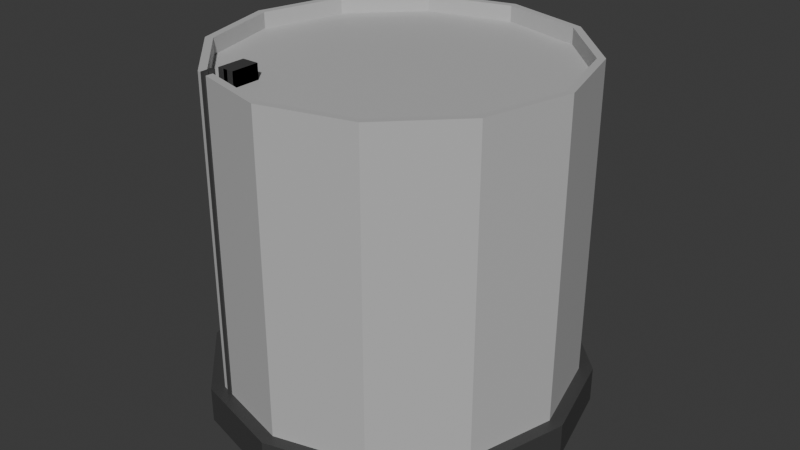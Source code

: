 # Source: iz_storage_tank_v2.blend  (saved by Blender 5.0.119; exported with 4.5.12 LTS)
import bpy
from mathutils import Matrix  # noqa: F401  (used for matrix-valued properties, if any)

bpy.ops.wm.read_factory_settings(use_empty=True)
scene = bpy.context.scene
scene.name = 'Scene'

# ---- collections
col_collection = bpy.data.collections.new('Collection'); scene.collection.children.link(col_collection)

# ---- materials (node trees are filled in below, after node groups)
mat_material = bpy.data.materials.new('Material')
mat_material_001 = bpy.data.materials.new('Material.001')

# ---- material node trees
mat_material.use_nodes = True; mat_material.node_tree.nodes.clear()
_N = mat_material.node_tree.nodes; _L = mat_material.node_tree.links
n0 = _N.new('ShaderNodeBsdfPrincipled'); n0.name = 'Principled BSDF'; n0.location = (-200, 100)
n0.inputs[0].default_value = (0.05286, 0.05286, 0.05286, 1.0)
n1 = _N.new('ShaderNodeOutputMaterial'); n1.name = 'Material Output'; n1.location = (200, 100)
_L.new(n0.outputs[0], n1.inputs[0])
n1.is_active_output = True
mat_material_001.use_nodes = True; mat_material_001.node_tree.nodes.clear()
_N = mat_material_001.node_tree.nodes; _L = mat_material_001.node_tree.links
n0 = _N.new('ShaderNodeBsdfPrincipled'); n0.name = 'Principled BSDF'; n0.location = (-200, 100)
n0.inputs[0].default_value = (0.5149, 0.5149, 0.5149, 1.0)
n1 = _N.new('ShaderNodeOutputMaterial'); n1.name = 'Material Output'; n1.location = (200, 100)
_L.new(n0.outputs[0], n1.inputs[0])
n1.is_active_output = True

# ---- world
world_world = bpy.data.worlds.new('World'); scene.world = world_world
world_world.use_nodes = True; world_world.node_tree.nodes.clear()
_N = world_world.node_tree.nodes; _L = world_world.node_tree.links
n0 = _N.new('ShaderNodeOutputWorld'); n0.name = 'World Output'; n0.location = (200, 100)
n1 = _N.new('ShaderNodeBackground'); n1.name = 'Background'; n1.location = (-200, 100)
n1.inputs[0].default_value = (0.05088, 0.05088, 0.05088, 1.0)
_L.new(n1.outputs[0], n0.inputs[0])
n0.is_active_output = True
world_world.color = (0.05088, 0.05088, 0.05088)
world_world.sun_shadow_jitter_overblur = 0.0

# ---- meshes
me_cylinder_001 = bpy.data.meshes.new('Cylinder.001')
me_cylinder_001.from_pydata([(0.09982, 1.205, -0.8635), (0.5998, 1.071, -0.8635), (0.9658, 0.7045, -0.8635), (1.1, 0.2045, -0.8635), (0.9658, -0.2955, -0.8635), (0.5998, -0.6615, -0.8635), (0.09982, -0.7955, -0.8635), (-0.4002, -0.6615, -0.8635), (-0.7662, -0.2955, -0.8635), (-0.9002, 0.2045, -0.8635), (-0.7662, 0.7045, -0.8635), (-0.4002, 1.071, -0.8635), (0.6431, 1.145, -0.9671), (1.041, -0.3387, -0.9671), (0.6431, -0.7364, -0.9671), (-0.8411, -0.3387, -0.9671), (-0.4434, 1.145, -0.9671), (-0.4002, -0.6615, -0.7673), (0.09982, 1.205, -0.7673), (-0.7662, -0.2955, -0.7673), (-0.9002, 0.2045, -0.7673), (0.5998, 1.071, -0.7673), (0.9658, 0.7045, -0.7673), (-0.4002, 1.071, -0.7673), (-0.7662, 0.7045, -0.7673), (0.09982, -0.7955, -0.7673), (0.5998, -0.6615, -0.7673), (0.9658, -0.2955, -0.7673), (1.1, 0.2045, -0.7673), (0.5998, 1.071, 1.095), (0.09982, 1.205, 1.095), (0.9658, 0.7045, 1.095), (1.1, 0.2045, 1.095), (0.9658, -0.2955, 1.095), (0.5998, -0.6615, 1.095), (0.09982, -0.7955, 1.095), (-0.4002, -0.6615, 1.095), (-0.7662, -0.2955, 1.095), (-0.9002, 0.2045, 1.095), (-0.7662, 0.7045, 1.095), (-0.4002, 1.071, 1.095), (0.6227, 1.11, 1.096), (0.09982, 1.25, 1.096), (1.005, 0.7273, 1.096), (1.145, 0.2045, 1.096), (1.005, -0.3183, 1.096), (0.6227, -0.7011, 1.096), (0.09982, -0.8412, 1.096), (-0.423, -0.7011, 1.096), (-0.8058, -0.3183, 1.096), (-0.9459, 0.2045, 1.096), (-0.8058, 0.7273, 1.096), (-0.423, 1.11, 1.096), (0.5998, 1.071, 0.9705), (0.09982, 1.205, 0.9705), (0.9658, 0.7045, 0.9705), (1.1, 0.2045, 0.9705), (0.9658, -0.2955, 0.9705), (0.5998, -0.6615, 0.9705), (0.09982, -0.7955, 0.9705), (-0.4002, -0.6615, 0.9705), (-0.7662, -0.2955, 0.9705), (-0.9002, 0.2045, 0.9705), (-0.7662, 0.7045, 0.9705), (-0.4002, 1.071, 0.9705), (0.5998, 1.071, -0.8248), (0.09982, 1.205, -0.8248), (0.9658, 0.7045, -0.8248), (1.1, 0.2045, -0.8248), (0.9658, -0.2955, -0.8248), (0.5998, -0.6615, -0.8248), (0.09982, -0.7955, -0.8248), (-0.4002, -0.6615, -0.8248), (-0.7662, -0.2955, -0.8248), (-0.9002, 0.2045, -0.8248), (-0.7662, 0.7045, -0.8248), (-0.4002, 1.071, -0.8248), (-0.423, -0.7011, -0.8261), (1.145, 0.2045, -0.8261), (1.005, 0.7273, -0.8261), (-0.8058, 0.7273, -0.8261), (-0.9459, 0.2045, -0.8261), (0.6227, -0.7011, -0.8261), (1.005, -0.3183, -0.8261), (0.6227, 1.11, -0.8261), (0.09982, 1.25, -0.8261), (0.09982, -0.8412, -0.8261), (-0.8058, -0.3183, -0.8261), (-0.423, 1.11, -0.8261), (0.6624, -0.7699, -0.7599), (0.09982, -0.9207, -0.7599), (0.09982, 1.33, -0.9713), (0.6624, 1.179, -0.9713), (1.074, 0.7671, -0.9713), (1.225, 0.2045, -0.9713), (1.074, -0.3581, -0.9713), (0.6624, -0.7699, -0.9713), (0.09982, -0.9207, -0.9713), (-0.4628, -0.7699, -0.9713), (-0.8746, -0.3581, -0.9713), (-1.025, 0.2045, -0.9713), (-0.8746, 0.7671, -0.9713), (-0.4628, 1.179, -0.9713), (-0.8746, -0.3581, -0.7599), (-0.4628, -0.7699, -0.7599), (0.6624, 1.179, -0.7599), (0.09982, 1.33, -0.7599), (-0.4628, 1.179, -0.7599), (-0.8746, 0.7671, -0.7599), (-1.025, 0.2045, -0.7599), (1.074, -0.3581, -0.7599), (1.225, 0.2045, -0.7599), (1.074, 0.7671, -0.7599), (0.6176, 1.101, -0.8239), (0.09982, 1.24, -0.8239), (0.9967, 0.7223, -0.8239), (1.135, 0.2045, -0.8239), (0.9967, -0.3133, -0.8239), (0.6176, -0.6923, -0.8239), (-0.418, -0.6923, -0.8239), (-0.797, -0.3133, -0.8239), (-0.9358, 0.2045, -0.8239), (-0.4416, -0.7333, -0.8253), (1.183, 0.2045, -0.8253), (1.038, 0.746, -0.8253), (-0.838, 0.746, -0.8253), (-0.9831, 0.2045, -0.8253), (0.6413, -0.7333, -0.8253), (1.038, -0.3369, -0.8253), (0.6413, 1.142, -0.8253), (0.09982, 1.287, -0.8253), (0.09982, -0.8784, -0.8253), (-0.838, -0.3369, -0.8253), (-0.4416, 1.142, -0.8253), (0.5998, 1.071, 1.001), (0.09982, 1.205, 1.001), (0.9658, 0.7045, 1.001), (1.1, 0.2045, 1.001), (0.9658, -0.2955, 1.001), (0.5998, -0.6615, 1.001), (0.09982, -0.7955, 1.001), (-0.4002, -0.6615, 1.001), (-0.7662, -0.2955, 1.001), (-0.9002, 0.2045, 1.001), (-0.7662, 0.7045, 1.001), (-0.4002, 1.071, 1.001), (-0.403, -0.7058, 0.01527), (-0.3006, -0.7058, 0.01527), (-0.403, -0.4196, 0.01527), (-0.3006, -0.4196, 0.01527), (-0.403, -0.5879, 0.01527), (-0.3006, -0.5879, 0.01527), (-0.403, -0.4196, 1.09), (-0.403, -0.5879, 1.09), (-0.3006, -0.4196, 1.09), (-0.3006, -0.5879, 1.09), (-0.3397, -0.7035, -0.7691), (-0.3397, -0.7035, 1.114), (-0.403, -0.5879, 1.09), (-0.403, -0.5879, 0.01527), (-0.3006, -0.5879, 0.01527), (-0.3006, -0.5879, 1.09), (-0.403, -0.4196, 1.001), (-0.3006, -0.4196, 1.001), (-0.3646, -0.7058, 1.091), (-0.3397, -0.7058, 1.091), (-0.3397, -0.5879, 1.091), (-0.3646, -0.5879, 1.091), (-0.3397, -0.7058, 0.9947), (-0.3646, -0.7058, 0.9947), (-0.3397, -0.5879, 0.9947), (-0.3646, -0.5879, 0.9947), (-0.3646, -0.6614, 0.9947), (-0.3397, -0.6614, 0.9947), (-0.3646, -0.5879, 1.017), (-0.3397, -0.5879, 1.017), (-0.3397, -0.6616, 1.017), (-0.3646, -0.6616, 1.017), (-0.3397, -0.6614, 1.017), (-0.3646, -0.6614, 1.017), (-0.3646, -0.6614, 1.091), (-0.3646, -0.7058, 1.114), (-0.3397, -0.7058, 1.114), (-0.3397, -0.6616, 1.114), (-0.3646, -0.6616, 1.114), (-0.3397, -0.6614, 1.114), (-0.3646, -0.6614, 1.114), (-0.3646, -0.7332, 1.114), (-0.3397, -0.7332, 1.114), (-0.3646, -0.6614, -0.7691), (-0.3397, -0.6614, -0.7691), (-0.3646, -0.7332, -0.7691), (-0.3397, -0.7332, -0.7691)], [], [(39, 38, 143, 144), (40, 39, 144, 145), (32, 31, 136, 137), (139, 140, 35, 34), (5, 6, 25, 26), (34, 35, 36, 37, 38, 50, 49, 48, 47, 46, 45, 44, 43, 31, 32, 33), (6, 7, 17, 25), (7, 8, 19, 17), (15, 99, 100, 101, 102, 16), (39, 40, 30, 29, 31, 43, 41, 42, 52, 51, 50, 38), (12, 16, 102, 91, 92), (0, 1, 21, 18), (8, 9, 20, 19), (1, 2, 22, 21), (12, 13, 14, 15, 16), (20, 24, 23, 18, 21, 105, 106, 107, 108, 109, 103, 104, 17, 19), (115, 113, 114, 66, 76, 75, 74, 73, 72, 119, 120, 121, 125, 133, 130, 129, 124, 123, 128, 127, 131, 118, 117, 116), (81, 80, 88, 133, 125, 126, 132, 122, 131, 127, 128, 83, 82, 86, 77, 87), (4, 5, 26, 27), (11, 0, 18, 23), (3, 4, 27, 28), (10, 11, 23, 24), (2, 3, 28, 22), (9, 10, 24, 20), (51, 80, 81, 50), (33, 138, 139, 34), (86, 47, 48, 77), (86, 82, 46, 47), (43, 79, 84, 41), (42, 41, 84, 85), (44, 78, 79, 43), (45, 83, 78, 44), (46, 82, 83, 45), (187, 191, 192, 188), (176, 183, 182, 165, 168, 170, 175), (50, 81, 87, 49), (12, 92, 93, 94, 95, 13), (118, 131, 122, 132, 126, 125, 121, 120, 119, 72, 71, 70, 69, 68, 67, 65, 66, 114, 113, 115, 116, 117), (31, 29, 134, 136), (57, 56, 137, 138), (36, 35, 59, 60), (142, 37, 36, 141), (29, 30, 135, 134), (38, 37, 61, 62), (32, 137, 138, 33), (14, 13, 95, 96), (84, 79, 78, 83, 128, 123, 124, 129, 130, 133, 88, 85), (30, 40, 145, 135), (100, 109, 108, 101), (92, 105, 112, 93), (90, 104, 98, 97), (95, 110, 89, 96), (93, 112, 111, 94), (102, 107, 106, 91), (101, 108, 107, 102), (99, 103, 109, 100), (52, 88, 80, 51), (94, 111, 110, 95), (154, 163, 162, 152), (96, 89, 90, 97), (14, 96, 97, 98, 99, 15), (22, 28, 27, 26, 25, 17, 104, 90, 89, 110, 111, 112, 105, 21), (134, 135, 145, 144, 143, 142, 141, 140, 139, 138, 137, 136), (64, 63, 144, 145), (53, 54, 135, 134), (61, 60, 141, 142), (58, 57, 138, 139), (54, 64, 145, 135), (55, 53, 134, 136), (62, 61, 142, 143), (59, 58, 139, 140), (56, 55, 136, 137), (63, 62, 143, 144), (60, 59, 140, 141), (150, 153, 152, 148), (180, 189, 191, 187, 186), (154, 155, 151, 149), (188, 192, 156, 157), (154, 161, 160, 149), (148, 159, 158, 152), (148, 149, 151, 147, 146, 150), (159, 160, 161, 158), (169, 168, 170, 171), (152, 158, 161, 154), (164, 165, 168, 169), (148, 159, 160, 149), (170, 175, 178, 173), (42, 85, 88, 52), (177, 174, 171, 169, 164, 181, 184), (91, 106, 105, 92), (175, 174, 179, 178), (174, 171, 172, 179), (171, 170, 173, 172), (166, 167, 174, 175), (178, 179, 172, 173), (98, 104, 103, 99), (185, 186, 187, 188), (189, 190, 192, 191), (178, 179, 186, 185), (77, 48, 49, 87)])
me_cylinder_001.polygons.foreach_set('material_index', [1, 1, 1, 1, 0, 1, 0, 0, 0, 1, 0, 0, 0, 0, 0, 0, 0, 0, 0, 0, 0, 0, 0, 0, 1, 1, 1, 1, 1, 1, 1, 1, 1, 0, 0, 1, 0, 0, 1, 0, 1, 1, 1, 1, 1, 0, 0, 1, 0, 0, 0, 0, 0, 0, 0, 0, 1, 0, 0, 0, 0, 0, 1, 0, 0, 0, 0, 0, 0, 0, 0, 0, 0, 0, 0, 0, 0, 0, 0, 0, 0, 0, 0, 0, 0, 0, 0, 1, 0, 0, 0, 0, 0, 0, 0, 0, 0, 0, 0, 1])
_uv = me_cylinder_001.uv_layers.new(name='UVMap')
_uv.uv.foreach_set('vector', [0.04215, 0.37, 0.01, 0.25, 0.01, 0.25, 0.04215, 0.37, 0.13, 0.4578, 0.04215, 0.37, 0.04215, 0.37, 0.13, 0.4578, 0.49, 0.25, 0.4578, 0.37, 0.4578, 0.37, 0.49, 0.25, 0.37, 0.04215, 0.25, 0.01, 0.25, 0.01, 0.37, 0.04215, 0.5833, 0.5248, 0.5, 0.5248, 0.5, 0.5248, 0.5833, 0.5248, 0.37, 0.04215, 0.25, 0.01, 0.13, 0.04215, 0.04215, 0.13, 0.01, 0.25, 0.01, 0.25, 0.04215, 0.13, 0.13, 0.04215, 0.25, 0.01, 0.37, 0.04215, 0.4578, 0.13, 0.49, 0.25, 0.4578, 0.37, 0.4578, 0.37, 0.49, 0.25, 0.4578, 0.13, 0.5, 0.5248, 0.4167, 0.5248, 0.4167, 0.5248, 0.5, 0.5248, 0.4167, 0.5248, 0.3333, 0.5248, 0.3333, 0.5248, 0.4167, 0.5248, 0.5422, 0.13, 0.5422, 0.13, 0.51, 0.25, 0.5422, 0.37, 0.63, 0.4578, 0.63, 0.4578, 0.04215, 0.37, 0.13, 0.4578, 0.25, 0.49, 0.37, 0.4578, 0.4578, 0.37, 0.4578, 0.37, 0.37, 0.4578, 0.25, 0.49, 0.13, 0.4578, 0.04215, 0.37, 0.01, 0.25, 0.01, 0.25, 0.87, 0.4578, 0.63, 0.4578, 0.63, 0.4578, 0.75, 0.49, 0.87, 0.4578, 1.0, 0.5248, 0.9167, 0.5248, 0.9167, 0.5248, 1.0, 0.5248, 0.3333, 0.5248, 0.25, 0.5248, 0.25, 0.5248, 0.3333, 0.5248, 0.9167, 0.5248, 0.8333, 0.5248, 0.8333, 0.5248, 0.9167, 0.5248, 0.87, 0.4578, 0.9578, 0.13, 0.87, 0.04215, 0.5422, 0.13, 0.63, 0.4578, 0.25, 0.5248, 0.1667, 0.5248, 0.08333, 0.5248, 1.0, 0.5248, 0.9167, 0.5248, 0.9167, 0.5248, 7.451e-08, 0.5248, 0.08333, 0.5248, 0.1667, 0.5248, 0.25, 0.5248, 0.3333, 0.5248, 0.4167, 0.5248, 0.4167, 0.5248, 0.3333, 0.5248, 0.8333, 1.0, 0.9167, 1.0, 7.451e-08, 1.0, 7.451e-08, 1.0, 0.08333, 1.0, 0.1667, 1.0, 0.25, 1.0, 0.3333, 1.0, 0.4167, 1.0, 0.4167, 1.0, 0.3333, 1.0, 0.25, 1.0, 0.1667, 1.0, 0.08333, 1.0, 1.0, 1.0, 0.9167, 1.0, 0.8333, 1.0, 0.75, 1.0, 0.6667, 1.0, 0.5833, 1.0, 0.5, 1.0, 0.5833, 1.0, 0.6667, 1.0, 0.75, 1.0, 0.25, 1.0, 0.1667, 1.0, 0.08333, 1.0, 0.08333, 1.0, 0.1667, 1.0, 0.25, 1.0, 0.3333, 1.0, 0.4167, 1.0, 0.5, 1.0, 0.5833, 1.0, 0.6667, 1.0, 0.6667, 1.0, 0.5833, 1.0, 0.5, 1.0, 0.4167, 1.0, 0.3333, 1.0, 0.6667, 0.5248, 0.5833, 0.5248, 0.5833, 0.5248, 0.6667, 0.5248, 0.08333, 0.5248, 7.451e-08, 0.5248, 7.451e-08, 0.5248, 0.08333, 0.5248, 0.75, 0.5248, 0.6667, 0.5248, 0.6667, 0.5248, 0.75, 0.5248, 0.1667, 0.5248, 0.08333, 0.5248, 0.08333, 0.5248, 0.1667, 0.5248, 0.8333, 0.5248, 0.75, 0.5248, 0.75, 0.5248, 0.8333, 0.5248, 0.25, 0.5248, 0.1667, 0.5248, 0.1667, 0.5248, 0.25, 0.5248, 0.1667, 1.0, 0.1667, 1.0, 0.25, 1.0, 0.25, 1.0, 0.4578, 0.13, 0.4578, 0.13, 0.37, 0.04215, 0.37, 0.04215, 0.5, 1.0, 0.5, 1.0, 0.4167, 1.0, 0.4167, 1.0, 0.5, 1.0, 0.5833, 1.0, 0.5833, 1.0, 0.5, 1.0, 0.8333, 1.0, 0.8333, 1.0, 0.9167, 1.0, 0.9167, 1.0, 1.0, 1.0, 0.9167, 1.0, 0.9167, 1.0, 1.0, 1.0, 0.75, 1.0, 0.75, 1.0, 0.8333, 1.0, 0.8333, 1.0, 0.6667, 1.0, 0.6667, 1.0, 0.75, 1.0, 0.75, 1.0, 0.5833, 1.0, 0.5833, 1.0, 0.6667, 1.0, 0.6667, 1.0, 0.375, 0.2548, 0.375, 0.2548, 0.375, 0.2579, 0.375, 0.2579, 0.375, 0.2579, 0.375, 0.2579, 0.375, 0.2579, 0.375, 0.2579, 0.375, 0.2579, 0.375, 0.2579, 0.375, 0.2579, 0.25, 1.0, 0.25, 1.0, 0.3333, 1.0, 0.3333, 1.0, 0.87, 0.4578, 0.87, 0.4578, 0.9578, 0.37, 0.99, 0.25, 0.9578, 0.13, 0.9578, 0.13, 0.5833, 1.0, 0.5, 1.0, 0.4167, 1.0, 0.3333, 1.0, 0.25, 1.0, 0.1667, 1.0, 0.25, 1.0, 0.3333, 1.0, 0.4167, 1.0, 0.4167, 1.0, 0.5, 1.0, 0.5833, 1.0, 0.6667, 1.0, 0.75, 1.0, 0.8333, 1.0, 0.9167, 1.0, 1.0, 1.0, 1.0, 1.0, 0.9167, 1.0, 0.8333, 1.0, 0.75, 1.0, 0.6667, 1.0, 0.4578, 0.37, 0.37, 0.4578, 0.37, 0.4578, 0.4578, 0.37, 0.4578, 0.13, 0.49, 0.25, 0.49, 0.25, 0.4578, 0.13, 0.13, 0.04215, 0.25, 0.01, 0.25, 0.01, 0.13, 0.04215, 0.04215, 0.13, 0.04215, 0.13, 0.13, 0.04215, 0.13, 0.04215, 0.37, 0.4578, 0.25, 0.49, 0.25, 0.49, 0.37, 0.4578, 0.01, 0.25, 0.04215, 0.13, 0.04215, 0.13, 0.01, 0.25, 0.49, 0.25, 0.49, 0.25, 0.4578, 0.13, 0.4578, 0.13, 0.87, 0.04215, 0.9578, 0.13, 0.9578, 0.13, 0.87, 0.04215, 0.9167, 1.0, 0.8333, 1.0, 0.75, 1.0, 0.6667, 1.0, 0.6667, 1.0, 0.75, 1.0, 0.8333, 1.0, 0.9167, 1.0, 7.451e-08, 1.0, 0.08333, 1.0, 0.08333, 1.0, 1.0, 1.0, 0.25, 0.49, 0.13, 0.4578, 0.13, 0.4578, 0.25, 0.49, 0.25, 0.5, 0.25, 0.5248, 0.1667, 0.5248, 0.1667, 0.5, 0.9167, 0.5, 0.9167, 0.5248, 0.8333, 0.5248, 0.8333, 0.5, 0.5, 0.5248, 0.4167, 0.5248, 0.4167, 0.5, 0.5, 0.5, 0.6667, 0.5, 0.6667, 0.5248, 0.5833, 0.5248, 0.5833, 0.5, 0.8333, 0.5, 0.8333, 0.5248, 0.75, 0.5248, 0.75, 0.5, 0.08333, 0.5, 0.08333, 0.5248, 7.451e-08, 0.5248, 7.451e-08, 0.5, 0.1667, 0.5, 0.1667, 0.5248, 0.08333, 0.5248, 0.08333, 0.5, 0.3333, 0.5, 0.3333, 0.5248, 0.25, 0.5248, 0.25, 0.5, 0.08333, 1.0, 0.08333, 1.0, 0.1667, 1.0, 0.1667, 1.0, 0.75, 0.5, 0.75, 0.5248, 0.6667, 0.5248, 0.6667, 0.5, 0.0, 0.0, 0.0, 0.0, 0.0, 0.0, 0.0, 0.0, 0.5833, 0.5, 0.5833, 0.5248, 0.5, 0.5248, 0.5, 0.5, 0.87, 0.04215, 0.87, 0.04215, 0.75, 0.01, 0.63, 0.04215, 0.5422, 0.13, 0.5422, 0.13, 0.8333, 0.5248, 0.75, 0.5248, 0.6667, 0.5248, 0.5833, 0.5248, 0.5, 0.5248, 0.4167, 0.5248, 0.4167, 0.5248, 0.5, 0.5248, 0.5833, 0.5248, 0.6667, 0.5248, 0.75, 0.5248, 0.8333, 0.5248, 0.9167, 0.5248, 0.9167, 0.5248, 0.37, 0.4578, 0.25, 0.49, 0.13, 0.4578, 0.04215, 0.37, 0.01, 0.25, 0.04215, 0.13, 0.13, 0.04215, 0.25, 0.01, 0.37, 0.04215, 0.4578, 0.13, 0.49, 0.25, 0.4578, 0.37, 0.13, 0.4578, 0.04215, 0.37, 0.04215, 0.37, 0.13, 0.4578, 0.37, 0.4578, 0.25, 0.49, 0.25, 0.49, 0.37, 0.4578, 0.04215, 0.13, 0.13, 0.04215, 0.13, 0.04215, 0.04215, 0.13, 0.37, 0.04215, 0.4578, 0.13, 0.4578, 0.13, 0.37, 0.04215, 0.25, 0.49, 0.13, 0.4578, 0.13, 0.4578, 0.25, 0.49, 0.4578, 0.37, 0.37, 0.4578, 0.37, 0.4578, 0.4578, 0.37, 0.01, 0.25, 0.04215, 0.13, 0.04215, 0.13, 0.01, 0.25, 0.25, 0.01, 0.37, 0.04215, 0.37, 0.04215, 0.25, 0.01, 0.49, 0.25, 0.4578, 0.37, 0.4578, 0.37, 0.49, 0.25, 0.04215, 0.37, 0.01, 0.25, 0.01, 0.25, 0.04215, 0.37, 0.13, 0.04215, 0.25, 0.01, 0.25, 0.01, 0.13, 0.04215, 0.375, 0.25, 0.5093, 0.25, 0.5093, 0.25, 0.375, 0.25, 0.0, 0.0, 0.0, 0.0, 0.0, 0.0, 0.0, 0.0, 0.0, 0.0, 0.0, 0.0, 0.0, 0.0, 0.0, 0.0, 0.0, 0.0, 0.375, 0.2579, 0.375, 0.2579, 0.375, 0.2579, 0.375, 0.2579, 0.0, 0.0, 0.0, 0.0, 0.0, 0.0, 0.0, 0.0, 0.375, 0.25, 0.375, 0.25, 0.5093, 0.25, 0.5093, 0.25, 0.375, 0.25, 0.375, 0.2628, 0.375, 0.2628, 0.375, 0.2628, 0.375, 0.25, 0.375, 0.25, 0.375, 0.25, 0.375, 0.2628, 0.0, 0.0, 0.0, 0.0, 0.375, 0.2548, 0.375, 0.2579, 0.375, 0.2579, 0.375, 0.2548, 0.0, 0.0, 0.0, 0.0, 0.0, 0.0, 0.0, 0.0, 0.375, 0.2548, 0.375, 0.2579, 0.375, 0.2579, 0.375, 0.2548, 0.375, 0.25, 0.375, 0.25, 0.375, 0.2628, 0.375, 0.2628, 0.375, 0.2579, 0.375, 0.2579, 0.375, 0.2579, 0.375, 0.2579, 7.451e-08, 1.0, 7.451e-08, 1.0, 0.08333, 1.0, 0.08333, 1.0, 0.375, 0.2548, 0.375, 0.2548, 0.375, 0.2548, 0.375, 0.2548, 0.375, 0.2548, 0.375, 0.2548, 0.375, 0.2548, 1.0, 0.5, 1.0, 0.5248, 0.9167, 0.5248, 0.9167, 0.5, 0.375, 0.2579, 0.375, 0.2548, 0.375, 0.2548, 0.375, 0.2579, 0.375, 0.2548, 0.375, 0.2548, 0.375, 0.2548, 0.375, 0.2548, 0.375, 0.2548, 0.375, 0.2579, 0.375, 0.2579, 0.375, 0.2548, 0.375, 0.2579, 0.375, 0.2548, 0.375, 0.2548, 0.375, 0.2579, 0.375, 0.2579, 0.375, 0.2548, 0.375, 0.2548, 0.375, 0.2579, 0.4167, 0.5, 0.4167, 0.5248, 0.3333, 0.5248, 0.3333, 0.5, 0.0, 0.0, 0.0, 0.0, 0.0, 0.0, 0.0, 0.0, 0.375, 0.2548, 0.375, 0.2579, 0.375, 0.2579, 0.375, 0.2548, 0.375, 0.2579, 0.375, 0.2548, 0.0, 0.0, 0.0, 0.0, 0.4167, 1.0, 0.4167, 1.0, 0.3333, 1.0, 0.3333, 1.0])
me_cylinder_001.materials.append(mat_material)
me_cylinder_001.materials.append(mat_material_001)
me_cylinder_001.update()

# ---- objects
ob_cylinder = bpy.data.objects.new('Cylinder', me_cylinder_001)

# ---- transforms, parenting, visibility, modifiers, constraints
ob_cylinder.location = (0.619, -0.6461, 1.764)

# ---- collection membership
col_collection.objects.link(ob_cylinder)

# ---- scene / render settings (as saved in the file)
scene.frame_start = 1; scene.frame_end = 250; scene.frame_set(1)
scene.render.engine = 'BLENDER_EEVEE_NEXT'
scene.render.bake_bias = 0.0
scene.render.bake_samples = 0
scene.cycles.sampling_pattern = 'TABULATED_SOBOL'
scene.eevee.use_volume_custom_range = False
bpy.context.view_layer.update()

# ---- added for rendering (the .blend has no active camera and no usable light): camera, sun
cam_auto = bpy.data.cameras.new('AutoCamera')
cam_auto.lens = 50.0
cam_auto.sensor_width = 36.0
cam_auto.clip_end = 1000.0
ob_auto_camera = bpy.data.objects.new('AutoCamera', cam_auto)
scene.collection.objects.link(ob_auto_camera)
ob_auto_camera.location = (4.239, -4.66582, 4.651)
ob_auto_camera.rotation_euler = (1.09748, -7.21219e-08, 0.694738)
scene.camera = ob_auto_camera
light_auto_sun = bpy.data.lights.new('AutoSun', 'SUN')
light_auto_sun.energy = 3.0
light_auto_sun.angle = 0.0523599
ob_auto_sun = bpy.data.objects.new('AutoSun', light_auto_sun)
scene.collection.objects.link(ob_auto_sun)
ob_auto_sun.rotation_euler = (0.872665, 0.174533, 0.523599)
bpy.context.view_layer.update()
